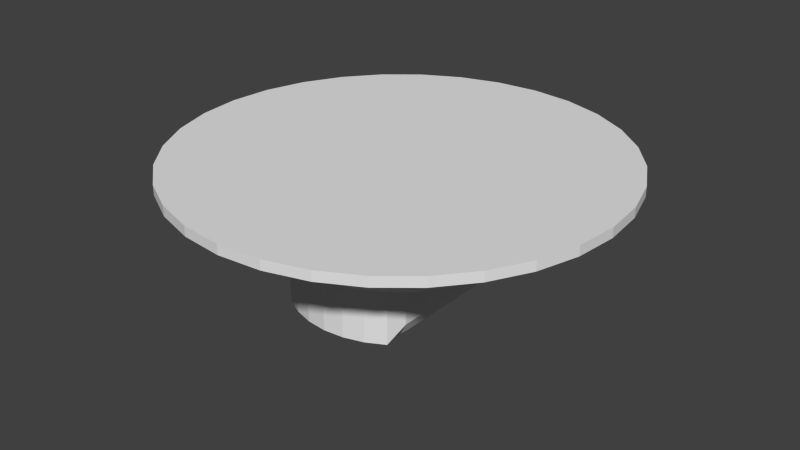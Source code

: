 # Source: mount.blend  (saved by Blender 2.73.0; exported with 4.5.12 LTS)
import bpy
from mathutils import Matrix  # noqa: F401  (used for matrix-valued properties, if any)

bpy.ops.wm.read_factory_settings(use_empty=True)
scene = bpy.context.scene
scene.name = 'Scene'

# ---- collections
col_collection_1 = bpy.data.collections.new('Collection 1'); scene.collection.children.link(col_collection_1)

# ---- world
world_world = bpy.data.worlds.new('World'); scene.world = world_world
world_world.color = (0.05088, 0.05088, 0.05088)
world_world.use_sun_shadow = False
world_world.sun_shadow_jitter_overblur = 0.0
world_world.cycles.sampling_method = 'MANUAL'
world_world.cycles.sample_map_resolution = 256

# ---- meshes
me_plane_001 = bpy.data.meshes.new('Plane.001')
me_plane_001.from_pydata([(1.524, 0.5154, 1.044), (1.625, 0.5055, 1.044), (1.721, 0.4762, 1.044), (1.811, 0.4286, 1.044), (1.811, -0.4286, 1.044), (1.721, -0.4762, 1.044), (1.625, -0.5055, 1.044), (1.524, -0.5154, 1.044), (1.424, -0.5055, 1.044), (1.327, -0.4762, 1.044), (1.238, -0.4286, 1.044), (1.238, 0.4286, 1.044), (1.327, 0.4762, 1.044), (1.424, 0.5055, 1.044), (1.524, 0.6287, 1.082), (1.647, 0.6166, 1.082), (1.765, 0.5809, 1.082), (1.873, 0.5228, 1.082), (1.873, -0.5228, 1.082), (1.765, -0.5809, 1.082), (1.647, -0.6166, 1.082), (1.524, -0.6287, 1.082), (1.401, -0.6166, 1.082), (1.284, -0.5809, 1.082), (1.175, -0.5228, 1.082), (1.175, 0.5228, 1.082), (1.284, 0.5809, 1.082), (1.401, 0.6166, 1.082), (1.524, 0.6287, 1.584), (1.647, 0.6166, 1.584), (1.765, 0.5809, 1.584), (1.873, 0.5228, 1.584), (1.873, -0.5228, 1.584), (1.765, -0.5809, 1.584), (1.647, -0.6166, 1.584), (1.524, -0.6287, 1.584), (1.401, -0.6166, 1.584), (1.284, -0.5809, 1.584), (1.175, -0.5228, 1.584), (1.175, 0.5228, 1.584), (1.284, 0.5809, 1.584), (1.401, 0.6166, 1.584), (1.863, 0.345, 1.082), (1.863, -0.345, 1.082), (1.914, 0.4208, 1.174), (1.914, -0.4208, 1.174), (1.914, 0.4208, 1.47), (1.914, -0.4208, 1.47), (1.173, -0.3441, 1.084), (1.173, 0.3441, 1.084), (1.123, -0.4197, 1.175), (1.123, 0.4197, 1.175), (1.123, -0.4197, 1.468), (1.123, 0.4197, 1.468), (1.524, 0.6978, 1.442), (1.66, 0.6844, 1.442), (1.791, 0.6447, 1.442), (1.912, 0.5802, 1.442), (2.018, 0.4934, 1.442), (2.104, 0.3877, 1.442), (2.169, 0.267, 1.442), (2.209, 0.1361, 1.442), (2.222, -1.422e-07, 1.442), (2.209, -0.1361, 1.442), (2.169, -0.267, 1.442), (2.104, -0.3877, 1.442), (2.018, -0.4934, 1.442), (1.912, -0.5802, 1.442), (1.791, -0.6447, 1.442), (1.66, -0.6844, 1.442), (1.524, -0.6978, 1.442), (1.388, -0.6844, 1.442), (1.257, -0.6447, 1.442), (1.136, -0.5802, 1.442), (1.031, -0.4934, 1.442), (0.944, -0.3877, 1.442), (0.8795, -0.267, 1.442), (0.8398, -0.1361, 1.442), (0.8264, 4.789e-07, 1.442), (0.8398, 0.1361, 1.442), (0.8795, 0.267, 1.442), (0.944, 0.3877, 1.442), (1.031, 0.4934, 1.442), (1.136, 0.5802, 1.442), (1.257, 0.6447, 1.442), (1.388, 0.6844, 1.442), (1.524, 0.793, 1.538), (1.679, 0.7778, 1.538), (1.828, 0.7326, 1.538), (1.965, 0.6594, 1.538), (2.085, 0.5607, 1.538), (2.183, 0.4406, 1.538), (2.257, 0.3035, 1.538), (2.302, 0.1547, 1.538), (2.317, -1.372e-07, 1.538), (2.302, -0.1547, 1.538), (2.257, -0.3035, 1.538), (2.183, -0.4406, 1.538), (2.085, -0.5607, 1.538), (1.965, -0.6594, 1.538), (1.828, -0.7326, 1.538), (1.679, -0.7778, 1.538), (1.524, -0.793, 1.538), (1.369, -0.7778, 1.538), (1.221, -0.7326, 1.538), (1.084, -0.6594, 1.538), (0.9634, -0.5607, 1.538), (0.8648, -0.4406, 1.538), (0.7915, -0.3035, 1.538), (0.7464, -0.1547, 1.538), (0.7311, 5.687e-07, 1.538), (0.7464, 0.1547, 1.538), (0.7915, 0.3035, 1.538), (0.8648, 0.4406, 1.538), (0.9634, 0.5607, 1.538), (1.084, 0.6594, 1.538), (1.221, 0.7326, 1.538), (1.369, 0.7778, 1.538), (1.524, 0.793, 1.654), (1.679, 0.7778, 1.654), (1.828, 0.7326, 1.654), (1.965, 0.6594, 1.654), (2.085, 0.5607, 1.654), (2.183, 0.4406, 1.654), (2.257, 0.3035, 1.654), (2.302, 0.1547, 1.654), (2.317, -1.372e-07, 1.654), (2.302, -0.1547, 1.654), (2.257, -0.3035, 1.654), (2.183, -0.4406, 1.654), (2.085, -0.5607, 1.654), (1.965, -0.6594, 1.654), (1.828, -0.7326, 1.654), (1.679, -0.7778, 1.654), (1.524, -0.793, 1.654), (1.369, -0.7778, 1.654), (1.221, -0.7326, 1.654), (1.084, -0.6594, 1.654), (0.9634, -0.5607, 1.654), (0.8648, -0.4406, 1.654), (0.7915, -0.3035, 1.654), (0.7464, -0.1547, 1.654), (0.7311, 5.687e-07, 1.654), (0.7464, 0.1547, 1.654), (0.7915, 0.3035, 1.654), (0.8648, 0.4406, 1.654), (0.9634, 0.5607, 1.654), (1.084, 0.6594, 1.654), (1.221, 0.7326, 1.654), (1.369, 0.7778, 1.654), (1.524, 1.019, 1.654), (1.723, 0.9993, 1.654), (1.914, 0.9414, 1.654), (2.09, 0.8472, 1.654), (2.245, 0.7205, 1.654), (2.371, 0.5661, 1.654), (2.466, 0.3899, 1.654), (2.523, 0.1988, 1.654), (2.543, -1.252e-07, 1.654), (2.523, -0.1988, 1.654), (2.466, -0.3899, 1.654), (2.371, -0.5661, 1.654), (2.245, -0.7205, 1.654), (2.09, -0.8472, 1.654), (1.914, -0.9414, 1.654), (1.723, -0.9993, 1.654), (1.524, -1.019, 1.654), (1.325, -0.9993, 1.654), (1.134, -0.9414, 1.654), (0.9581, -0.8472, 1.654), (0.8037, -0.7205, 1.654), (0.6769, -0.5661, 1.654), (0.5828, -0.3899, 1.654), (0.5248, -0.1988, 1.654), (0.5052, 7.818e-07, 1.654), (0.5248, 0.1988, 1.654), (0.5828, 0.3899, 1.654), (0.6769, 0.5661, 1.654), (0.8037, 0.7205, 1.654), (0.9581, 0.8472, 1.654), (1.134, 0.9414, 1.654), (1.325, 0.9993, 1.654), (1.524, 1.307, 1.821), (1.779, 1.282, 1.821), (2.024, 1.208, 1.821), (2.25, 1.087, 1.821), (2.448, 0.9242, 1.821), (2.611, 0.7262, 1.821), (2.732, 0.5002, 1.821), (2.806, 0.255, 1.821), (2.831, -9.317e-08, 1.821), (2.806, -0.255, 1.821), (2.732, -0.5002, 1.821), (2.611, -0.7262, 1.821), (2.448, -0.9242, 1.821), (2.25, -1.087, 1.821), (2.024, -1.208, 1.821), (1.779, -1.282, 1.821), (1.524, -1.307, 1.821), (1.269, -1.282, 1.821), (1.024, -1.208, 1.821), (0.798, -1.087, 1.821), (0.5999, -0.9242, 1.821), (0.4374, -0.7262, 1.821), (0.3166, -0.5002, 1.821), (0.2422, -0.255, 1.821), (0.2171, 1.07e-06, 1.821), (0.2422, 0.255, 1.821), (0.3166, 0.5002, 1.821), (0.4374, 0.7262, 1.821), (0.5999, 0.9242, 1.821), (0.798, 1.087, 1.821), (1.024, 1.208, 1.821), (1.269, 1.282, 1.821), (1.524, 1.307, 1.88), (1.779, 1.282, 1.88), (2.024, 1.208, 1.88), (2.25, 1.087, 1.88), (2.448, 0.9242, 1.88), (2.611, 0.7262, 1.88), (2.732, 0.5002, 1.88), (2.806, 0.255, 1.88), (2.831, -9.317e-08, 1.88), (2.806, -0.255, 1.88), (2.732, -0.5002, 1.88), (2.611, -0.7262, 1.88), (2.448, -0.9242, 1.88), (2.25, -1.087, 1.88), (2.024, -1.208, 1.88), (1.779, -1.282, 1.88), (1.524, -1.307, 1.88), (1.269, -1.282, 1.88), (1.024, -1.208, 1.88), (0.798, -1.087, 1.88), (0.5999, -0.9242, 1.88), (0.4374, -0.7262, 1.88), (0.3166, -0.5002, 1.88), (0.2422, -0.255, 1.88), (0.2171, 1.07e-06, 1.88), (0.2422, 0.255, 1.88), (0.3166, 0.5002, 1.88), (0.4374, 0.7262, 1.88), (0.5999, 0.9242, 1.88), (0.798, 1.087, 1.88), (1.024, 1.208, 1.88), (1.269, 1.282, 1.88)], [], [(1, 2, 3, 4, 5, 6, 7, 8, 10, 11, 12, 13, 0), (27, 41, 28, 14), (13, 27, 14, 0), (12, 26, 27, 13), (11, 25, 26, 12), (31, 46, 44, 17), (25, 51, 53, 39), (8, 22, 24, 10), (10, 9, 23, 24), (9, 8, 22, 23), (7, 21, 22, 8), (6, 20, 21, 7), (5, 19, 20, 6), (4, 18, 19, 5), (2, 16, 17, 3), (1, 15, 16, 2), (0, 14, 15, 1), (29, 28, 41, 40, 39, 38, 36, 35, 34, 33, 32, 31, 30), (26, 40, 41, 27), (25, 39, 40, 26), (18, 45, 47, 32), (38, 52, 50, 24), (22, 36, 38, 24), (24, 23, 37, 38), (23, 22, 36, 37), (21, 35, 36, 22), (20, 34, 35, 21), (19, 33, 34, 20), (18, 32, 33, 19), (16, 30, 31, 17), (15, 29, 30, 16), (14, 28, 29, 15), (42, 44, 45, 43), (44, 46, 47, 45), (32, 47, 46, 31), (4, 43, 45, 18), (17, 44, 42, 3), (3, 42, 43, 4), (48, 50, 51, 49), (50, 52, 53, 51), (39, 53, 52, 38), (24, 50, 48, 10), (11, 49, 51, 25), (10, 48, 49, 11), (55, 56, 57, 58, 59, 60, 61, 62, 63, 64, 65, 66, 67, 68, 69, 70, 71, 72, 73, 74, 75, 76, 77, 78, 79, 80, 81, 82, 83, 84, 85, 54), (115, 114, 146, 147), (82, 81, 113, 114), (71, 70, 102, 103), (60, 59, 91, 92), (80, 79, 111, 112), (58, 57, 89, 90), (69, 68, 100, 101), (78, 77, 109, 110), (56, 55, 87, 88), (67, 66, 98, 99), (76, 75, 107, 108), (65, 64, 96, 97), (85, 84, 116, 117), (74, 73, 105, 106), (63, 62, 94, 95), (83, 82, 114, 115), (72, 71, 103, 104), (61, 60, 92, 93), (81, 80, 112, 113), (59, 58, 90, 91), (70, 69, 101, 102), (79, 78, 110, 111), (57, 56, 88, 89), (68, 67, 99, 100), (77, 76, 108, 109), (55, 54, 86, 87), (66, 65, 97, 98), (54, 85, 117, 86), (75, 74, 106, 107), (64, 63, 95, 96), (84, 83, 115, 116), (73, 72, 104, 105), (62, 61, 93, 94), (147, 146, 178, 179), (104, 103, 135, 136), (93, 92, 124, 125), (113, 112, 144, 145), (91, 90, 122, 123), (102, 101, 133, 134), (111, 110, 142, 143), (89, 88, 120, 121), (100, 99, 131, 132), (109, 108, 140, 141), (87, 86, 118, 119), (98, 97, 129, 130), (86, 117, 149, 118), (107, 106, 138, 139), (96, 95, 127, 128), (116, 115, 147, 148), (105, 104, 136, 137), (94, 93, 125, 126), (114, 113, 145, 146), (103, 102, 134, 135), (92, 91, 123, 124), (112, 111, 143, 144), (90, 89, 121, 122), (101, 100, 132, 133), (110, 109, 141, 142), (88, 87, 119, 120), (99, 98, 130, 131), (108, 107, 139, 140), (97, 96, 128, 129), (117, 116, 148, 149), (106, 105, 137, 138), (95, 94, 126, 127), (181, 180, 212, 213), (136, 135, 167, 168), (125, 124, 156, 157), (145, 144, 176, 177), (123, 122, 154, 155), (134, 133, 165, 166), (143, 142, 174, 175), (121, 120, 152, 153), (132, 131, 163, 164), (141, 140, 172, 173), (119, 118, 150, 151), (130, 129, 161, 162), (118, 149, 181, 150), (139, 138, 170, 171), (128, 127, 159, 160), (148, 147, 179, 180), (137, 136, 168, 169), (126, 125, 157, 158), (146, 145, 177, 178), (135, 134, 166, 167), (124, 123, 155, 156), (144, 143, 175, 176), (122, 121, 153, 154), (133, 132, 164, 165), (142, 141, 173, 174), (120, 119, 151, 152), (131, 130, 162, 163), (140, 139, 171, 172), (129, 128, 160, 161), (149, 148, 180, 181), (138, 137, 169, 170), (127, 126, 158, 159), (204, 203, 235, 236), (170, 169, 201, 202), (159, 158, 190, 191), (179, 178, 210, 211), (168, 167, 199, 200), (157, 156, 188, 189), (177, 176, 208, 209), (155, 154, 186, 187), (166, 165, 197, 198), (175, 174, 206, 207), (153, 152, 184, 185), (164, 163, 195, 196), (173, 172, 204, 205), (151, 150, 182, 183), (162, 161, 193, 194), (150, 181, 213, 182), (171, 170, 202, 203), (160, 159, 191, 192), (180, 179, 211, 212), (169, 168, 200, 201), (158, 157, 189, 190), (178, 177, 209, 210), (167, 166, 198, 199), (156, 155, 187, 188), (176, 175, 207, 208), (154, 153, 185, 186), (165, 164, 196, 197), (174, 173, 205, 206), (152, 151, 183, 184), (163, 162, 194, 195), (172, 171, 203, 204), (161, 160, 192, 193), (215, 214, 245, 244, 243, 242, 241, 240, 239, 238, 237, 236, 235, 234, 233, 232, 231, 230, 229, 228, 227, 226, 225, 224, 223, 222, 221, 220, 219, 218, 217, 216), (193, 192, 224, 225), (213, 212, 244, 245), (202, 201, 233, 234), (191, 190, 222, 223), (211, 210, 242, 243), (200, 199, 231, 232), (189, 188, 220, 221), (209, 208, 240, 241), (187, 186, 218, 219), (198, 197, 229, 230), (207, 206, 238, 239), (185, 184, 216, 217), (196, 195, 227, 228), (205, 204, 236, 237), (183, 182, 214, 215), (194, 193, 225, 226), (182, 213, 245, 214), (203, 202, 234, 235), (192, 191, 223, 224), (212, 211, 243, 244), (201, 200, 232, 233), (190, 189, 221, 222), (210, 209, 241, 242), (199, 198, 230, 231), (188, 187, 219, 220), (208, 207, 239, 240), (186, 185, 217, 218), (197, 196, 228, 229), (206, 205, 237, 238), (184, 183, 215, 216), (195, 194, 226, 227)])
me_plane_001.use_remesh_preserve_volume = False
me_plane_001.use_remesh_preserve_attributes = False
me_plane_001.use_mirror_vertex_groups = False
me_plane_001.update()

# ---- objects
ob_mount = bpy.data.objects.new('mount', me_plane_001)

# ---- transforms, parenting, visibility, modifiers, constraints
ob_mount.location = (0.0, 0.0, 1.797)
ob_mount.lineart.crease_threshold = 0.0

# ---- collection membership
col_collection_1.objects.link(ob_mount)

# ---- scene / render settings (as saved in the file)
scene.frame_start = 1; scene.frame_end = 250; scene.frame_set(1)
scene.render.engine = 'CYCLES'
scene.render.resolution_percentage = 50
scene.render.dither_intensity = 0.0
scene.cycles.use_denoising = False
scene.cycles.samples = 10
scene.cycles.sampling_pattern = 'TABULATED_SOBOL'
scene.cycles.light_sampling_threshold = 0.0
scene.cycles.use_adaptive_sampling = False
scene.cycles.use_light_tree = False
scene.cycles.blur_glossy = 0.0
scene.cycles.pixel_filter_type = 'GAUSSIAN'
scene.cycles.sample_clamp_indirect = 0.0
scene.view_settings.view_transform = 'Standard'
bpy.context.view_layer.update()

# ---- added for rendering (the .blend has no active camera and no usable light): camera, sun
cam_auto = bpy.data.cameras.new('AutoCamera')
cam_auto.lens = 50.0
cam_auto.sensor_width = 36.0
cam_auto.clip_end = 1000.0
ob_auto_camera = bpy.data.objects.new('AutoCamera', cam_auto)
scene.collection.objects.link(ob_auto_camera)
ob_auto_camera.location = (5.03107, -4.20831, 6.06465)
ob_auto_camera.rotation_euler = (1.09748, -7.21219e-08, 0.694738)
scene.camera = ob_auto_camera
light_auto_sun = bpy.data.lights.new('AutoSun', 'SUN')
light_auto_sun.energy = 3.0
light_auto_sun.angle = 0.0523599
ob_auto_sun = bpy.data.objects.new('AutoSun', light_auto_sun)
scene.collection.objects.link(ob_auto_sun)
ob_auto_sun.rotation_euler = (0.872665, 0.174533, 0.523599)
bpy.context.view_layer.update()
